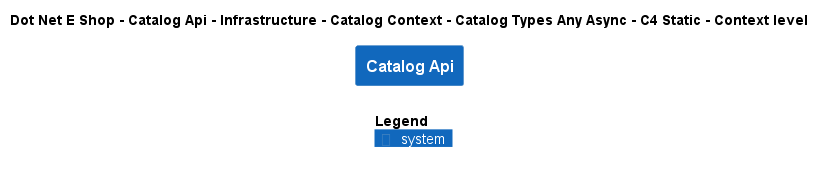

The diagram above was rendered by PlantUML. Its source (embedded in the PNG):
@startuml
!include ..\..\..\..\..\..\..\..\..\.c4s\C4_Context.puml

AddElementTag("c4interflow:lifecycle:new", $bgColor=green, $fontColor=#ffffff, $borderColor=green, $shadowing="False")
AddElementTag("c4interflow:lifecycle:changed", $bgColor=orange, $fontColor=#ffffff, $borderColor=orange, $shadowing="False")
AddElementTag("c4interflow:lifecycle:removed", $bgColor=red, $fontColor=#ffffff, $borderColor=red, $shadowing="False")

AddRelTag("c4interflow:lifecycle:new", $textColor=green, $lineColor=green)
AddRelTag("c4interflow:lifecycle:changed", $textColor=orange, $lineColor=orange)
AddRelTag("c4interflow:lifecycle:removed", $textColor=red, $lineColor=red)

SHOW_PERSON_PORTRAIT()
LAYOUT_TOP_DOWN()

skinparam linetype polyline

title Dot Net E Shop - Catalog Api - Infrastructure - Catalog Context - Catalog Types Any Async - C4 Static - Context level

System(DotNetEShop.SoftwareSystems.CatalogApi, "Catalog Api", "")



SHOW_LEGEND()
@enduml